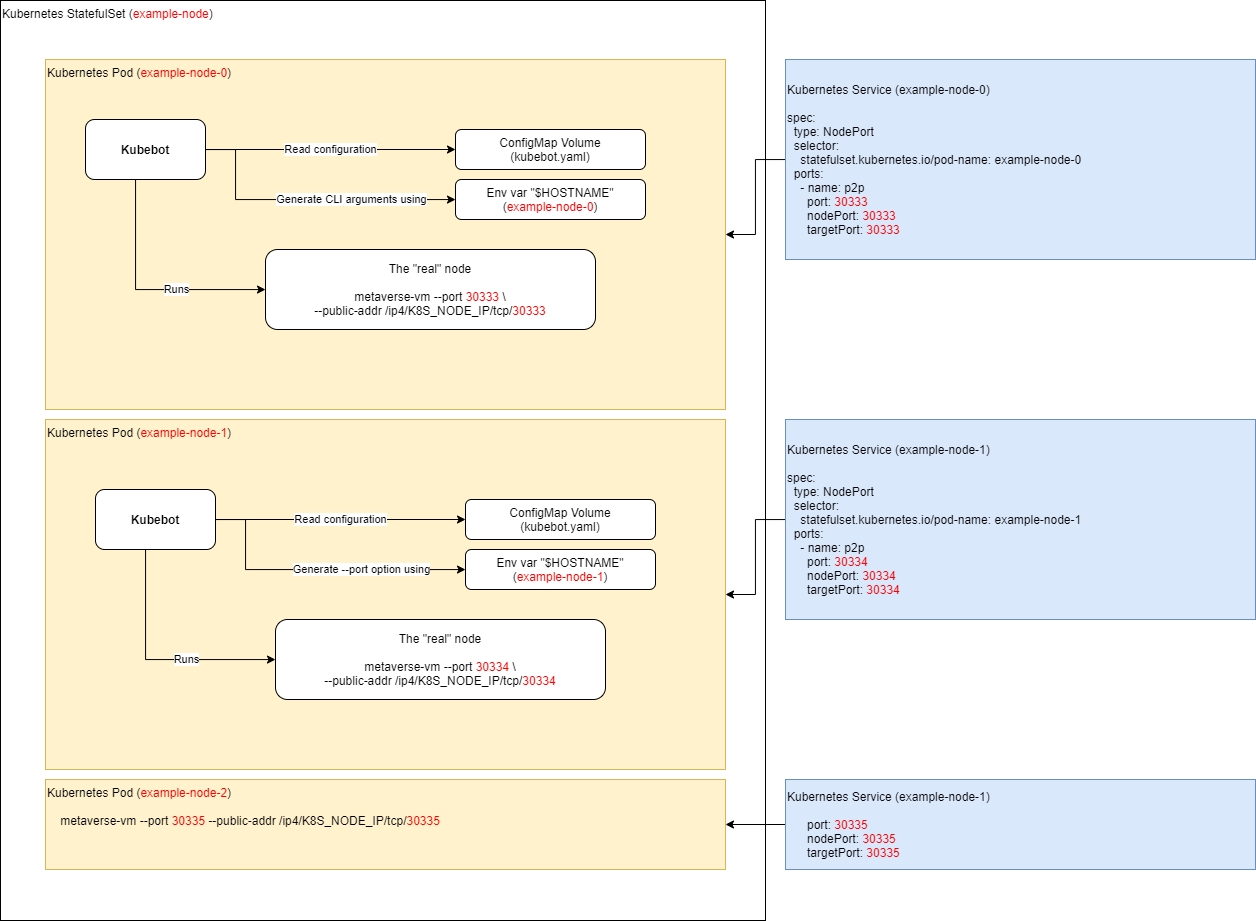

The diagram above was exported from draw.io. Its source (the exported page's mxGraphModel, read from the mxfile embedded in the PNG):
<mxGraphModel dx="1673" dy="967" grid="1" gridSize="10" guides="1" tooltips="1" connect="1" arrows="1" fold="1" page="0" pageScale="1" pageWidth="850" pageHeight="1100" background="none" math="0" shadow="0">
  <root>
    <mxCell id="0" />
    <mxCell id="1" parent="0" />
    <mxCell id="HrXB7s0LxNXNNtBkhLPy-4" value="&lt;div&gt;Kubernetes StatefulSet (&lt;font color=&quot;#ff0000&quot;&gt;example-node&lt;/font&gt;)&lt;/div&gt;" style="rounded=0;whiteSpace=wrap;html=1;align=left;verticalAlign=top;" parent="1" vertex="1">
      <mxGeometry x="265" y="111" width="765" height="920" as="geometry" />
    </mxCell>
    <mxCell id="HrXB7s0LxNXNNtBkhLPy-5" value="Kubernetes Pod (&lt;font color=&quot;#ff0000&quot;&gt;example-node-0&lt;/font&gt;)" style="rounded=0;whiteSpace=wrap;html=1;align=left;verticalAlign=top;fillColor=#fff2cc;strokeColor=#d6b656;" parent="1" vertex="1">
      <mxGeometry x="310" y="170" width="680" height="350" as="geometry" />
    </mxCell>
    <mxCell id="HrXB7s0LxNXNNtBkhLPy-3" value="Runs" style="edgeStyle=orthogonalEdgeStyle;rounded=0;orthogonalLoop=1;jettySize=auto;html=1;" parent="1" source="HrXB7s0LxNXNNtBkhLPy-1" target="HrXB7s0LxNXNNtBkhLPy-2" edge="1">
      <mxGeometry x="0.25" relative="1" as="geometry">
        <Array as="points">
          <mxPoint x="400" y="400" />
        </Array>
        <mxPoint as="offset" />
      </mxGeometry>
    </mxCell>
    <mxCell id="HrXB7s0LxNXNNtBkhLPy-7" value="Read configuration" style="edgeStyle=orthogonalEdgeStyle;rounded=0;orthogonalLoop=1;jettySize=auto;html=1;" parent="1" source="HrXB7s0LxNXNNtBkhLPy-1" target="HrXB7s0LxNXNNtBkhLPy-6" edge="1">
      <mxGeometry relative="1" as="geometry" />
    </mxCell>
    <mxCell id="HrXB7s0LxNXNNtBkhLPy-13" value="Generate CLI arguments using" style="edgeStyle=orthogonalEdgeStyle;rounded=0;orthogonalLoop=1;jettySize=auto;html=1;" parent="1" source="HrXB7s0LxNXNNtBkhLPy-1" target="HrXB7s0LxNXNNtBkhLPy-12" edge="1">
      <mxGeometry x="0.3077" relative="1" as="geometry">
        <Array as="points">
          <mxPoint x="500" y="260" />
          <mxPoint x="500" y="310" />
          <mxPoint x="750" y="310" />
        </Array>
        <mxPoint as="offset" />
      </mxGeometry>
    </mxCell>
    <mxCell id="HrXB7s0LxNXNNtBkhLPy-1" value="Kubebot" style="rounded=1;whiteSpace=wrap;html=1;fontStyle=1" parent="1" vertex="1">
      <mxGeometry x="350" y="230" width="120" height="60" as="geometry" />
    </mxCell>
    <mxCell id="HrXB7s0LxNXNNtBkhLPy-2" value="The &quot;real&quot; node&lt;br&gt;&lt;br&gt;metaverse-vm --port &lt;font color=&quot;#ff0000&quot;&gt;30333&lt;/font&gt; \&lt;br&gt;--public-addr /ip4/K8S_NODE_IP/tcp/&lt;font color=&quot;#ff0000&quot;&gt;30333&lt;/font&gt;" style="whiteSpace=wrap;html=1;rounded=1;" parent="1" vertex="1">
      <mxGeometry x="530" y="360" width="330" height="80" as="geometry" />
    </mxCell>
    <mxCell id="HrXB7s0LxNXNNtBkhLPy-6" value="ConfigMap Volume&lt;br&gt;(kubebot.yaml)" style="rounded=1;whiteSpace=wrap;html=1;" parent="1" vertex="1">
      <mxGeometry x="720" y="240" width="190" height="40" as="geometry" />
    </mxCell>
    <mxCell id="HrXB7s0LxNXNNtBkhLPy-12" value="Env var &quot;$HOSTNAME&quot;&lt;br&gt;(&lt;font color=&quot;#ff0000&quot;&gt;example-node-0&lt;/font&gt;)" style="rounded=1;whiteSpace=wrap;html=1;" parent="1" vertex="1">
      <mxGeometry x="720" y="290" width="190" height="40" as="geometry" />
    </mxCell>
    <mxCell id="HrXB7s0LxNXNNtBkhLPy-16" value="" style="edgeStyle=orthogonalEdgeStyle;rounded=0;orthogonalLoop=1;jettySize=auto;html=1;" parent="1" source="HrXB7s0LxNXNNtBkhLPy-14" target="HrXB7s0LxNXNNtBkhLPy-5" edge="1">
      <mxGeometry relative="1" as="geometry" />
    </mxCell>
    <mxCell id="HrXB7s0LxNXNNtBkhLPy-14" value="Kubernetes Service (example-node-0)&lt;br&gt;&lt;br&gt;&lt;div&gt;spec:&lt;/div&gt;&lt;div&gt;&amp;nbsp; type: NodePort&lt;/div&gt;&lt;div&gt;&amp;nbsp; selector:&lt;/div&gt;&lt;div&gt;&amp;nbsp; &amp;nbsp; statefulset.kubernetes.io/pod-name: example-node-0&lt;/div&gt;&lt;div&gt;&amp;nbsp; ports:&lt;/div&gt;&lt;div&gt;&amp;nbsp; &amp;nbsp; - name: p2p&lt;/div&gt;&lt;div&gt;&amp;nbsp; &amp;nbsp; &amp;nbsp; port: &lt;font color=&quot;#ff0000&quot;&gt;30333&lt;/font&gt;&lt;/div&gt;&lt;div&gt;&amp;nbsp; &amp;nbsp; &amp;nbsp; nodePort: &lt;font color=&quot;#ff0000&quot;&gt;30333&lt;/font&gt;&lt;/div&gt;&lt;div&gt;&amp;nbsp; &amp;nbsp; &amp;nbsp; targetPort: &lt;font color=&quot;#ff0000&quot;&gt;30333&lt;/font&gt;&lt;/div&gt;" style="rounded=0;whiteSpace=wrap;html=1;align=left;fillColor=#dae8fc;strokeColor=#6c8ebf;" parent="1" vertex="1">
      <mxGeometry x="1050" y="170" width="470" height="200" as="geometry" />
    </mxCell>
    <mxCell id="HrXB7s0LxNXNNtBkhLPy-28" value="" style="edgeStyle=orthogonalEdgeStyle;rounded=0;orthogonalLoop=1;jettySize=auto;html=1;" parent="1" source="HrXB7s0LxNXNNtBkhLPy-15" target="HrXB7s0LxNXNNtBkhLPy-17" edge="1">
      <mxGeometry relative="1" as="geometry" />
    </mxCell>
    <mxCell id="HrXB7s0LxNXNNtBkhLPy-15" value="Kubernetes Service (example-node-1)&lt;br&gt;&lt;br&gt;&lt;div&gt;spec:&lt;/div&gt;&lt;div&gt;&amp;nbsp; type: NodePort&lt;/div&gt;&lt;div&gt;&amp;nbsp; selector:&lt;/div&gt;&lt;div&gt;&amp;nbsp; &amp;nbsp; statefulset.kubernetes.io/pod-name: example-node-1&lt;/div&gt;&lt;div&gt;&amp;nbsp; ports:&lt;/div&gt;&lt;div&gt;&amp;nbsp; &amp;nbsp; - name: p2p&lt;/div&gt;&lt;div&gt;&amp;nbsp; &amp;nbsp; &amp;nbsp; port: &lt;font color=&quot;#ff0000&quot;&gt;30334&lt;/font&gt;&lt;/div&gt;&lt;div&gt;&amp;nbsp; &amp;nbsp; &amp;nbsp; nodePort: &lt;font color=&quot;#ff0000&quot;&gt;30334&lt;/font&gt;&lt;/div&gt;&lt;div&gt;&amp;nbsp; &amp;nbsp; &amp;nbsp; targetPort: &lt;font color=&quot;#ff0000&quot;&gt;30334&lt;/font&gt;&lt;/div&gt;" style="rounded=0;whiteSpace=wrap;html=1;align=left;fillColor=#dae8fc;strokeColor=#6c8ebf;" parent="1" vertex="1">
      <mxGeometry x="1050" y="530" width="470" height="200" as="geometry" />
    </mxCell>
    <mxCell id="HrXB7s0LxNXNNtBkhLPy-17" value="Kubernetes Pod (&lt;font color=&quot;#ff0000&quot;&gt;example-node-1&lt;/font&gt;)" style="rounded=0;whiteSpace=wrap;html=1;align=left;verticalAlign=top;fillColor=#fff2cc;strokeColor=#d6b656;" parent="1" vertex="1">
      <mxGeometry x="310" y="530" width="680" height="350" as="geometry" />
    </mxCell>
    <mxCell id="HrXB7s0LxNXNNtBkhLPy-20" value="Runs" style="edgeStyle=orthogonalEdgeStyle;rounded=0;orthogonalLoop=1;jettySize=auto;html=1;" parent="1" source="HrXB7s0LxNXNNtBkhLPy-23" target="HrXB7s0LxNXNNtBkhLPy-24" edge="1">
      <mxGeometry x="0.25" relative="1" as="geometry">
        <Array as="points">
          <mxPoint x="410" y="770" />
        </Array>
        <mxPoint as="offset" />
      </mxGeometry>
    </mxCell>
    <mxCell id="HrXB7s0LxNXNNtBkhLPy-21" value="Read configuration" style="edgeStyle=orthogonalEdgeStyle;rounded=0;orthogonalLoop=1;jettySize=auto;html=1;" parent="1" source="HrXB7s0LxNXNNtBkhLPy-23" target="HrXB7s0LxNXNNtBkhLPy-25" edge="1">
      <mxGeometry relative="1" as="geometry" />
    </mxCell>
    <mxCell id="HrXB7s0LxNXNNtBkhLPy-22" value="Generate --port option using" style="edgeStyle=orthogonalEdgeStyle;rounded=0;orthogonalLoop=1;jettySize=auto;html=1;" parent="1" source="HrXB7s0LxNXNNtBkhLPy-23" target="HrXB7s0LxNXNNtBkhLPy-26" edge="1">
      <mxGeometry x="0.3077" relative="1" as="geometry">
        <Array as="points">
          <mxPoint x="510" y="630" />
          <mxPoint x="510" y="680" />
          <mxPoint x="760" y="680" />
        </Array>
        <mxPoint as="offset" />
      </mxGeometry>
    </mxCell>
    <mxCell id="HrXB7s0LxNXNNtBkhLPy-23" value="Kubebot" style="rounded=1;whiteSpace=wrap;html=1;fontStyle=1" parent="1" vertex="1">
      <mxGeometry x="360" y="600" width="120" height="60" as="geometry" />
    </mxCell>
    <mxCell id="HrXB7s0LxNXNNtBkhLPy-24" value="The &quot;real&quot; node&lt;br&gt;&lt;br&gt;metaverse-vm&amp;nbsp;--port &lt;font color=&quot;#ff0000&quot;&gt;30334&lt;/font&gt; \&lt;br&gt;--public-addr /ip4/K8S_NODE_IP/tcp/&lt;font color=&quot;#ff0000&quot;&gt;30334&lt;/font&gt;" style="whiteSpace=wrap;html=1;rounded=1;" parent="1" vertex="1">
      <mxGeometry x="540" y="730" width="330" height="80" as="geometry" />
    </mxCell>
    <mxCell id="HrXB7s0LxNXNNtBkhLPy-25" value="ConfigMap Volume&lt;br&gt;(kubebot.yaml)" style="rounded=1;whiteSpace=wrap;html=1;" parent="1" vertex="1">
      <mxGeometry x="730" y="610" width="190" height="40" as="geometry" />
    </mxCell>
    <mxCell id="HrXB7s0LxNXNNtBkhLPy-26" value="Env var &quot;$HOSTNAME&quot;&lt;br&gt;(&lt;font color=&quot;#ff0000&quot;&gt;example-node-1&lt;/font&gt;)" style="rounded=1;whiteSpace=wrap;html=1;" parent="1" vertex="1">
      <mxGeometry x="730" y="660" width="190" height="40" as="geometry" />
    </mxCell>
    <mxCell id="HrXB7s0LxNXNNtBkhLPy-27" value="Kubernetes Pod (&lt;font color=&quot;#ff0000&quot;&gt;example-node-2&lt;/font&gt;)&lt;br&gt;&lt;br&gt;&lt;span style=&quot;text-align: center&quot;&gt;&amp;nbsp; &amp;nbsp; metaverse-vm --port&amp;nbsp;&lt;/span&gt;&lt;font color=&quot;#ff0000&quot; style=&quot;text-align: center&quot;&gt;30335&lt;/font&gt;&lt;span style=&quot;text-align: center&quot;&gt;&amp;nbsp;&lt;/span&gt;&lt;span style=&quot;text-align: center&quot;&gt;--public-addr /ip4/K8S_NODE_IP/tcp/&lt;/span&gt;&lt;font color=&quot;#ff0000&quot; style=&quot;text-align: center&quot;&gt;30335&lt;/font&gt;" style="rounded=0;whiteSpace=wrap;html=1;align=left;verticalAlign=top;fillColor=#fff2cc;strokeColor=#d6b656;" parent="1" vertex="1">
      <mxGeometry x="310" y="890" width="680" height="90" as="geometry" />
    </mxCell>
    <mxCell id="HrXB7s0LxNXNNtBkhLPy-30" value="" style="edgeStyle=orthogonalEdgeStyle;rounded=0;orthogonalLoop=1;jettySize=auto;html=1;" parent="1" source="HrXB7s0LxNXNNtBkhLPy-29" target="HrXB7s0LxNXNNtBkhLPy-27" edge="1">
      <mxGeometry relative="1" as="geometry" />
    </mxCell>
    <mxCell id="HrXB7s0LxNXNNtBkhLPy-29" value="Kubernetes Service (example-node-1)&lt;br&gt;&lt;br&gt;&lt;div&gt;&amp;nbsp; &amp;nbsp; &amp;nbsp; port: &lt;font color=&quot;#ff0000&quot;&gt;30335&lt;/font&gt;&lt;/div&gt;&lt;div&gt;&amp;nbsp; &amp;nbsp; &amp;nbsp; nodePort: &lt;font color=&quot;#ff0000&quot;&gt;30335&lt;/font&gt;&lt;/div&gt;&lt;div&gt;&amp;nbsp; &amp;nbsp; &amp;nbsp; targetPort: &lt;font color=&quot;#ff0000&quot;&gt;30335&lt;/font&gt;&lt;/div&gt;" style="rounded=0;whiteSpace=wrap;html=1;align=left;fillColor=#dae8fc;strokeColor=#6c8ebf;" parent="1" vertex="1">
      <mxGeometry x="1050" y="890" width="470" height="90" as="geometry" />
    </mxCell>
  </root>
</mxGraphModel>